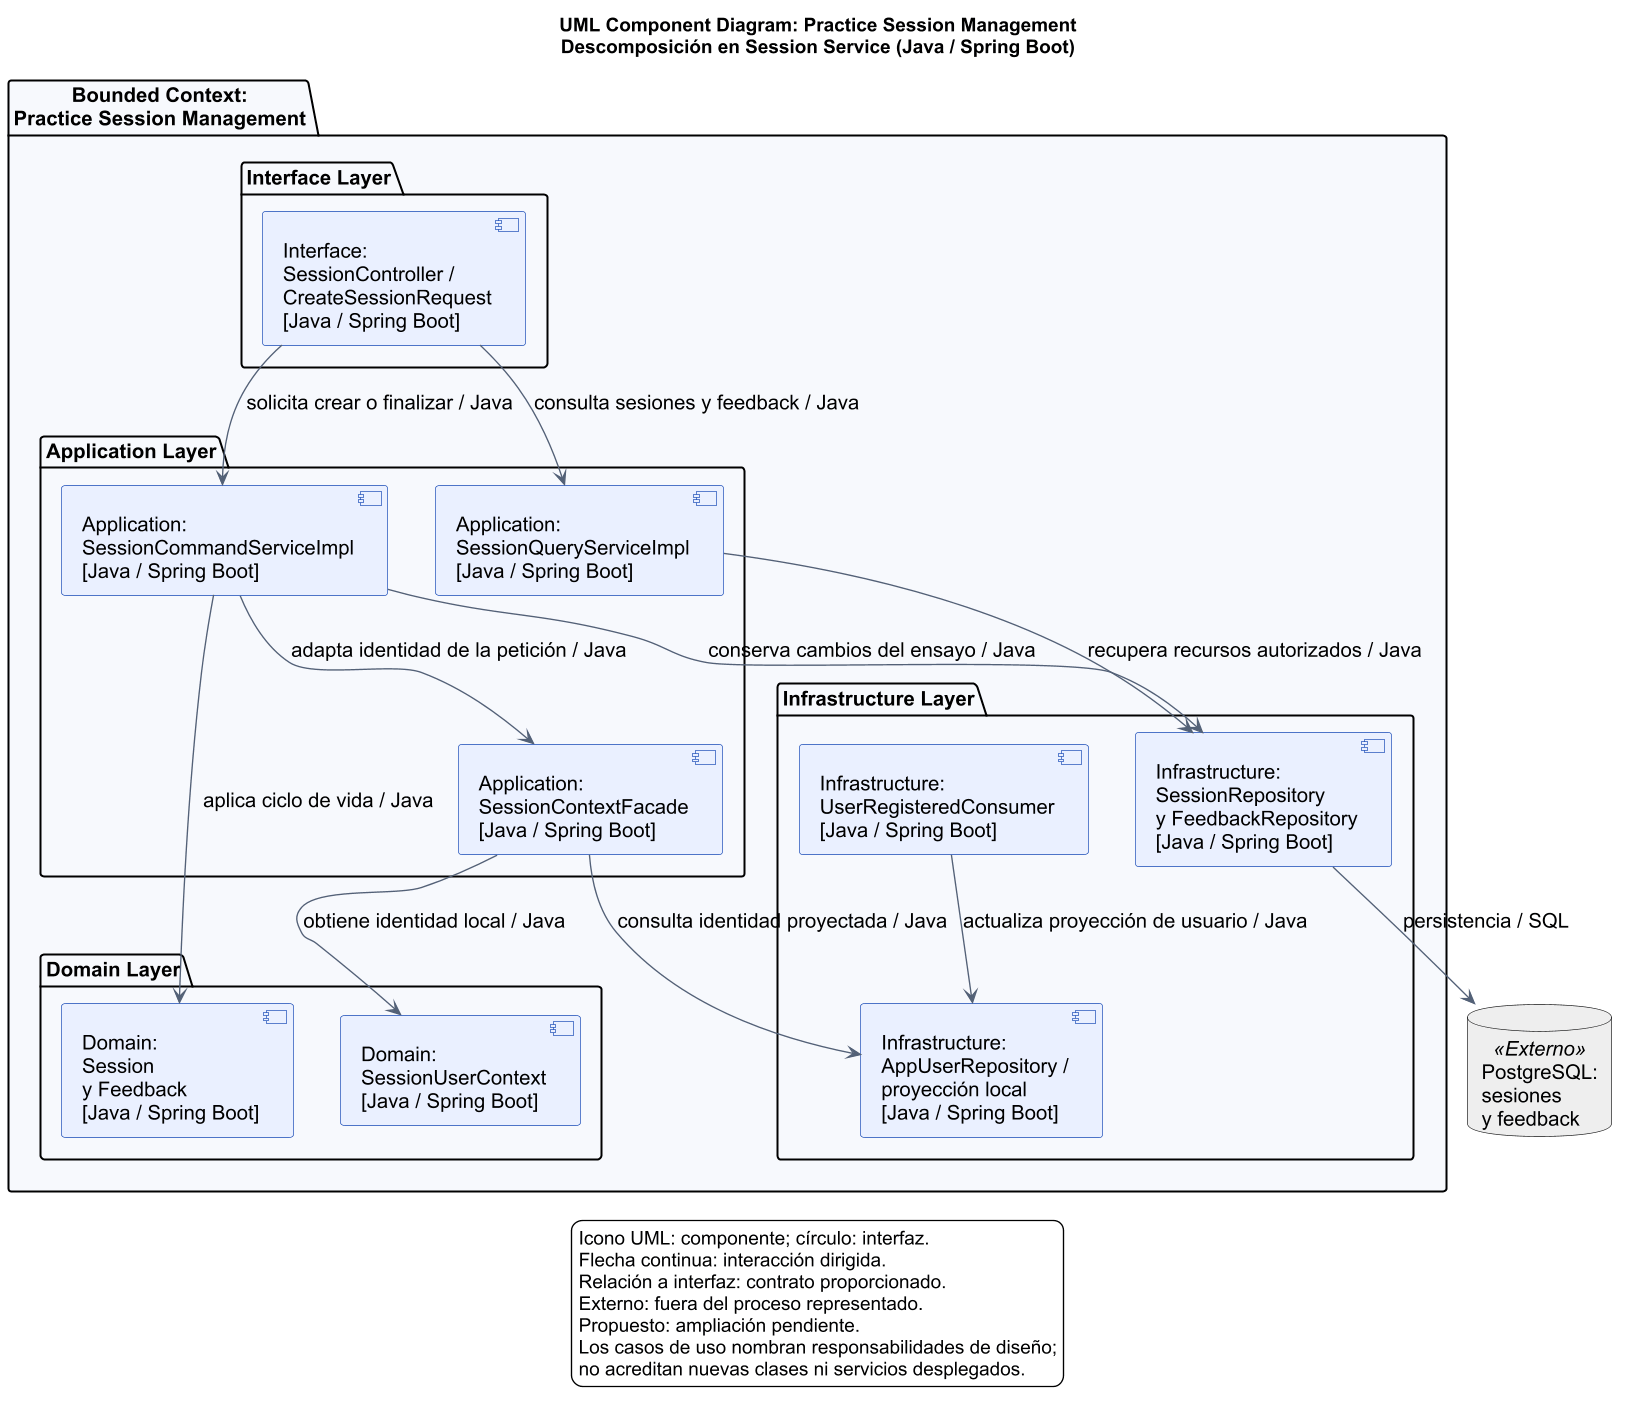

The diagram above was rendered by PlantUML. Its source (embedded in the PNG):
@startuml
skinparam defaultFontName Arial
skinparam defaultFontSize 15
skinparam shadowing false
skinparam componentStyle uml2
skinparam backgroundColor white
skinparam componentBackgroundColor #EAF0FF
skinparam componentBorderColor #1749B5
skinparam ArrowColor #536177
skinparam packageBackgroundColor #F7F9FD
skinparam dpi 130
title
UML Component Diagram: Practice Session Management
Descomposición en Session Service (Java / Spring Boot)
end title
database "PostgreSQL:\nsesiones\ny feedback" as db <<Externo>> #EEEEEE
package "Bounded Context:\nPractice Session Management" {
  package "Interface Layer" {
    component "Interface:\nSessionController /\nCreateSessionRequest\n[Java / Spring Boot]" as input
  }
  package "Application Layer" {
    component "Application:\nSessionCommandServiceImpl\n[Java / Spring Boot]" as commands
    component "Application:\nSessionQueryServiceImpl\n[Java / Spring Boot]" as queries
    component "Application:\nSessionContextFacade\n[Java / Spring Boot]" as facade
  }
  package "Domain Layer" {
    component "Domain:\nSession\ny Feedback\n[Java / Spring Boot]" as session
    component "Domain:\nSessionUserContext\n[Java / Spring Boot]" as user
  }
  package "Infrastructure Layer" {
    component "Infrastructure:\nSessionRepository\ny FeedbackRepository\n[Java / Spring Boot]" as repo
    component "Infrastructure:\nUserRegisteredConsumer\n[Java / Spring Boot]" as consumer
    component "Infrastructure:\nAppUserRepository /\nproyección local\n[Java / Spring Boot]" as users
  }
}
input --> commands : solicita crear o finalizar / Java
input --> queries : consulta sesiones y feedback / Java
commands --> session : aplica ciclo de vida / Java
commands --> facade : adapta identidad de la petición / Java
facade --> user : obtiene identidad local / Java
commands --> repo : conserva cambios del ensayo / Java
queries --> repo : recupera recursos autorizados / Java
repo --> db : persistencia / SQL
consumer --> users : actualiza proyección de usuario / Java
facade --> users : consulta identidad proyectada / Java
legend bottom
Icono UML: componente; círculo: interfaz.
Flecha continua: interacción dirigida.
Relación a interfaz: contrato proporcionado.
Externo: fuera del proceso representado.
Propuesto: ampliación pendiente.
Los casos de uso nombran responsabilidades de diseño;
no acreditan nuevas clases ni servicios desplegados.
endlegend
@enduml